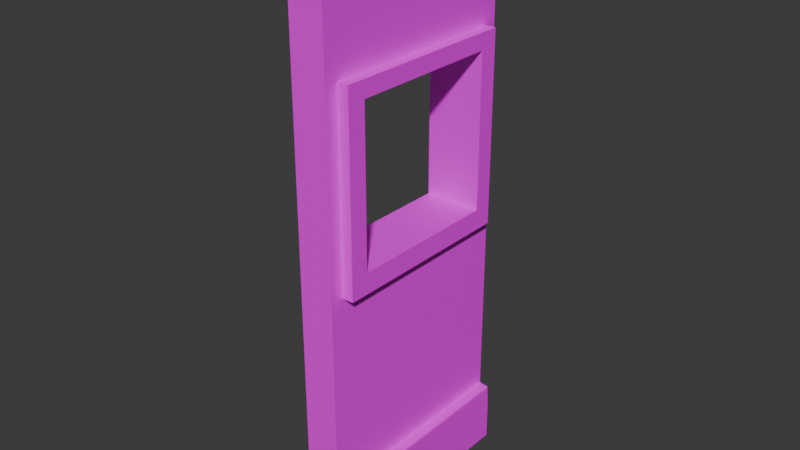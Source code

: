 # Source: WindowWall.blend  (saved by Blender 5.0.119; exported with 4.5.12 LTS)
import bpy
from mathutils import Matrix  # noqa: F401  (used for matrix-valued properties, if any)

bpy.ops.wm.read_factory_settings(use_empty=True)
scene = bpy.context.scene
scene.name = 'Scene'

# ---- collections
col_collection = bpy.data.collections.new('Collection'); scene.collection.children.link(col_collection)

# ---- images (referenced by path relative to the original .blend; pixels are not part of the script)
import os
ASSET_DIR = os.environ.get("B2B_ASSET_DIR", "")  # directory of the original .blend (textures are referenced by path, not embedded)
HERE = os.path.dirname(os.path.abspath(__file__))  # packed textures are extracted next to this script under _unpacked/

def load_image(name, relpath, width, height, colorspace="sRGB"):
    """Load a texture the original file referenced (path relative to the .blend, or extracted next to this script)."""
    p = next((c for c in (os.path.join(HERE, relpath), os.path.join(ASSET_DIR, relpath)) if relpath and os.path.exists(c)), "")
    if p:
        img = bpy.data.images.load(p, check_existing=True)
        img.name = name
    else:  # same state as the original file: an image datablock whose file is absent (Cycles renders it pink)
        img = bpy.data.images.new(name, width, height)
        img.source = "FILE"
        img.filepath = "//" + (relpath or name)
    img.colorspace_settings.name = colorspace
    return img
img_plain_wall_walltex_png = load_image('plain_wall_walltex.png', 'plain_wall_walltex.png', 1024, 1024, 'sRGB')

# ---- materials (node trees are filled in below, after node groups)
mat_windowwall = bpy.data.materials.new('WindowWall')

# ---- material node trees
mat_windowwall.use_nodes = True; mat_windowwall.node_tree.nodes.clear()
_N = mat_windowwall.node_tree.nodes; _L = mat_windowwall.node_tree.links
n0 = _N.new('ShaderNodeBsdfPrincipled'); n0.name = 'Principled BSDF'; n0.location = (-200, 100)
n1 = _N.new('ShaderNodeOutputMaterial'); n1.name = 'Material Output'; n1.location = (200, 100)
n2 = _N.new('ShaderNodeTexImage'); n2.name = 'Image Texture'; n2.location = (-755, 134)
n2.image = img_plain_wall_walltex_png
_L.new(n0.outputs[0], n1.inputs[0])
_L.new(n2.outputs[0], n0.inputs[0])
n1.is_active_output = True

# ---- world
world_world = bpy.data.worlds.new('World'); scene.world = world_world
world_world.use_nodes = True; world_world.node_tree.nodes.clear()
_N = world_world.node_tree.nodes; _L = world_world.node_tree.links
n0 = _N.new('ShaderNodeOutputWorld'); n0.name = 'World Output'; n0.location = (200, 100)
n1 = _N.new('ShaderNodeBackground'); n1.name = 'Background'; n1.location = (-200, 100)
n1.inputs[0].default_value = (0.05088, 0.05088, 0.05088, 1.0)
_L.new(n1.outputs[0], n0.inputs[0])
n0.is_active_output = True
world_world.color = (0.05088, 0.05088, 0.05088)
world_world.sun_shadow_jitter_overblur = 0.0

# ---- meshes
me_cube_004 = bpy.data.meshes.new('Cube.004')
me_cube_004.from_pydata([(0.0, 0.0, 0.0), (0.0, 0.0, 0.0963), (0.0, 0.0, 0.1926), (0.0, 0.0, 0.2889), (0.0, 0.0, 0.3852), (0.0, 0.0, 0.4815), (0.0, 0.0, 0.5778), (-0.05114, 0.06287, 1.181), (0.0, 0.0, 0.6741), (0.0, 0.0, 0.7704), (0.0, 0.0, 0.8667), (0.0, 0.0, 0.963), (0.0, 0.0, 1.059), (0.0, 0.0, 1.156), (0.0, 0.0, 1.252), (0.0, 0.06287, 1.181), (0.0, 0.06287, 1.252), (0.0, 0.0, 1.348), (0.0, 0.0, 1.444), (0.0, 0.0, 1.541), (0.0, 0.06287, 1.348), (0.0, 0.06287, 1.444), (0.0, 0.06287, 1.541), (0.0, 0.0, 1.637), (0.0, 0.0, 1.733), (0.0, 0.0, 1.83), (0.0, 0.0, 1.926), (0.0, 0.06287, 1.637), (0.0, 0.06287, 1.733), (0.0, 0.06287, 1.83), (0.0, 0.06287, 1.926), (-0.05114, 0.06287, 2.055), (0.0, 0.0, 2.022), (0.0, 0.0, 2.119), (0.0, 0.0, 2.215), (0.0, 0.06287, 2.022), (0.0, 0.06287, 2.055), (0.0, 0.0, 2.311), (0.0, 0.0, 2.407), (0.0, 0.0, 2.504), (0.0, 0.0, 2.6), (0.0, 1.0, 0.0), (0.0, 1.0, 0.0963), (0.0, 1.0, 0.1926), (0.0, 1.0, 0.2889), (0.0, 1.0, 0.3852), (0.0, 1.0, 0.4815), (0.0, 1.0, 0.5778), (-0.05114, 0.9371, 1.181), (0.0, 1.0, 0.6741), (0.0, 1.0, 0.7704), (0.0, 1.0, 0.8667), (0.0, 1.0, 0.963), (0.0, 0.9371, 1.181), (0.0, 0.9371, 1.252), (0.0, 1.0, 1.059), (0.0, 1.0, 1.156), (0.0, 1.0, 1.252), (0.0, 0.9371, 1.348), (0.0, 0.9371, 1.444), (0.0, 0.9371, 1.541), (0.0, 1.0, 1.348), (0.0, 1.0, 1.444), (0.0, 1.0, 1.541), (0.0, 0.9371, 1.637), (0.0, 0.9371, 1.733), (0.0, 0.9371, 1.83), (0.0, 0.9371, 1.926), (0.0, 1.0, 1.637), (0.0, 1.0, 1.733), (0.0, 1.0, 1.83), (0.0, 1.0, 1.926), (-0.05114, 0.9371, 2.055), (0.0, 0.9371, 2.022), (0.0, 0.9371, 2.055), (0.0, 1.0, 2.022), (0.0, 1.0, 2.119), (0.0, 1.0, 2.215), (0.0, 1.0, 2.311), (0.0, 1.0, 2.407), (0.0, 1.0, 2.504), (0.0, 1.0, 2.6), (0.16, 0.0, 0.0), (0.16, 0.0, 0.0963), (0.16, 0.0, 0.1926), (0.16, 0.0, 0.2889), (0.1644, 0.004358, 0.2889), (0.1687, 0.008716, 0.2889), (0.16, 0.0, 0.3852), (0.16, 0.0, 0.4815), (0.16, 0.0, 0.5778), (0.21, 0.0, 0.0), (0.21, 0.0, 0.0963), (0.2013, 0.0, 0.2802), (0.2013, 0.002553, 0.2863), (0.2013, 0.008716, 0.2889), (0.21, 0.0, 0.1839), (0.21, 0.003455, 0.1926), (0.21, 0.008716, 0.2013), (0.2063, 0.003684, 0.2852), (0.2074, 0.002553, 0.2802), (0.21, 0.008716, 0.2802), (0.2074, 0.008716, 0.2863), (0.16, 0.0, 0.6741), (0.16, 0.0, 0.7704), (0.16, 0.0, 0.8667), (0.16, 0.0, 0.963), (0.16, 0.0, 1.059), (0.16, 0.0, 1.156), (0.16, 0.0, 1.252), (0.16, 0.06287, 1.181), (0.16, 0.06287, 1.252), (0.2111, 0.06287, 1.181), (0.16, 0.0, 1.348), (0.16, 0.0, 1.444), (0.16, 0.0, 1.541), (0.16, 0.06287, 1.348), (0.16, 0.06287, 1.444), (0.16, 0.06287, 1.541), (0.16, 0.0, 1.637), (0.16, 0.0, 1.733), (0.16, 0.0, 1.83), (0.16, 0.0, 1.926), (0.16, 0.06287, 1.637), (0.16, 0.06287, 1.733), (0.16, 0.06287, 1.83), (0.16, 0.06287, 1.926), (0.16, 0.0, 2.022), (0.16, 0.0, 2.119), (0.16, 0.0, 2.215), (0.16, 0.06287, 2.022), (0.16, 0.06287, 2.055), (0.16, 0.0, 2.311), (0.16, 0.0, 2.407), (0.16, 0.0, 2.504), (0.16, 0.0, 2.6), (0.2111, 0.06287, 2.055), (0.16, 1.0, 0.0), (0.16, 1.0, 0.0963), (0.16, 1.0, 0.1926), (0.16, 1.0, 0.2889), (0.1644, 0.9956, 0.2889), (0.1687, 0.9913, 0.2889), (0.16, 1.0, 0.3852), (0.16, 1.0, 0.4815), (0.16, 1.0, 0.5778), (0.21, 1.0, 0.0), (0.21, 1.0, 0.0963), (0.2013, 1.0, 0.2802), (0.2013, 0.9913, 0.2889), (0.2013, 0.9974, 0.2863), (0.21, 0.9913, 0.2013), (0.21, 0.9965, 0.1926), (0.21, 1.0, 0.1839), (0.2063, 0.9963, 0.2852), (0.2074, 0.9974, 0.2802), (0.21, 0.9913, 0.2802), (0.2074, 0.9913, 0.2863), (0.16, 1.0, 0.6741), (0.16, 1.0, 0.7704), (0.16, 1.0, 0.8667), (0.16, 1.0, 0.963), (0.16, 0.9371, 1.181), (0.16, 0.9371, 1.252), (0.16, 1.0, 1.059), (0.16, 1.0, 1.156), (0.16, 1.0, 1.252), (0.2111, 0.9371, 1.181), (0.16, 0.9371, 1.348), (0.16, 0.9371, 1.444), (0.16, 0.9371, 1.541), (0.16, 1.0, 1.348), (0.16, 1.0, 1.444), (0.16, 1.0, 1.541), (0.16, 0.9371, 1.637), (0.16, 0.9371, 1.733), (0.16, 0.9371, 1.83), (0.16, 0.9371, 1.926), (0.16, 1.0, 1.637), (0.16, 1.0, 1.733), (0.16, 1.0, 1.83), (0.16, 1.0, 1.926), (0.16, 0.9371, 2.022), (0.16, 0.9371, 2.055), (0.16, 1.0, 2.022), (0.16, 1.0, 2.119), (0.16, 1.0, 2.215), (0.16, 1.0, 2.311), (0.16, 1.0, 2.407), (0.16, 1.0, 2.504), (0.16, 1.0, 2.6), (0.2111, 0.9371, 2.055), (-0.05114, 0.1476, 1.275), (-0.05114, 0.1476, 1.98), (-0.05114, 0.8524, 1.98), (-0.05114, 0.8524, 1.275), (0.2111, 0.1476, 1.275), (0.2111, 0.1476, 1.98), (0.2111, 0.8524, 1.275), (0.2111, 0.8524, 1.98)], [], [(39, 40, 81, 80), (80, 81, 190, 189), (135, 134, 189, 190), (40, 39, 134, 135), (82, 0, 41, 137), (190, 81, 40, 135), (1, 0, 82, 83), (2, 1, 83, 84), (5, 4, 88, 89), (6, 5, 89, 90), (8, 6, 90, 103), (9, 8, 103, 104), (10, 9, 104, 105), (11, 10, 105, 106), (12, 11, 106, 107), (13, 12, 107, 108), (14, 13, 108, 109), (17, 14, 109, 113), (18, 17, 113, 114), (19, 18, 114, 115), (23, 19, 115, 119), (24, 23, 119, 120), (25, 24, 120, 121), (26, 25, 121, 122), (32, 26, 122, 127), (33, 32, 127, 128), (34, 33, 128, 129), (37, 34, 129, 132), (38, 37, 132, 133), (39, 38, 133, 134), (137, 138, 147, 146), (89, 88, 143, 144), (90, 89, 144, 145), (103, 90, 145, 158), (104, 103, 158, 159), (105, 104, 159, 160), (106, 105, 160, 161), (107, 106, 161, 164), (108, 107, 164, 165), (165, 166, 163, 162, 110, 111, 109, 108), (109, 111, 116, 113), (166, 171, 168, 163), (113, 116, 117, 114), (171, 172, 169, 168), (114, 117, 118, 115), (172, 173, 170, 169), (115, 118, 123, 119), (173, 178, 174, 170), (119, 123, 124, 120), (178, 179, 175, 174), (120, 124, 125, 121), (179, 180, 176, 175), (121, 125, 126, 122), (180, 181, 177, 176), (122, 126, 130, 127), (181, 184, 182, 177), (128, 127, 130, 131, 183, 182, 184, 185), (129, 128, 185, 186), (132, 129, 186, 187), (133, 132, 187, 188), (134, 133, 188, 189), (41, 42, 138, 137), (42, 43, 139, 138), (45, 46, 144, 143), (46, 47, 145, 144), (47, 49, 158, 145), (49, 50, 159, 158), (50, 51, 160, 159), (51, 52, 161, 160), (52, 55, 164, 161), (55, 56, 165, 164), (56, 57, 166, 165), (57, 61, 171, 166), (61, 62, 172, 171), (62, 63, 173, 172), (63, 68, 178, 173), (68, 69, 179, 178), (69, 70, 180, 179), (70, 71, 181, 180), (71, 75, 184, 181), (75, 76, 185, 184), (76, 77, 186, 185), (77, 78, 187, 186), (78, 79, 188, 187), (79, 80, 189, 188), (0, 1, 42, 41), (1, 2, 43, 42), (2, 3, 44, 43), (3, 4, 45, 44), (4, 5, 46, 45), (5, 6, 47, 46), (6, 8, 49, 47), (8, 9, 50, 49), (9, 10, 51, 50), (10, 11, 52, 51), (11, 12, 55, 52), (12, 13, 56, 55), (13, 14, 16, 15, 53, 54, 57, 56), (14, 17, 20, 16), (57, 54, 58, 61), (17, 18, 21, 20), (62, 61, 58, 59), (18, 19, 22, 21), (63, 62, 59, 60), (19, 23, 27, 22), (63, 60, 64, 68), (23, 24, 28, 27), (69, 68, 64, 65), (24, 25, 29, 28), (70, 69, 65, 66), (25, 26, 30, 29), (71, 70, 66, 67), (26, 32, 35, 30), (71, 67, 73, 75), (36, 35, 32, 33, 76, 75, 73, 74), (33, 34, 77, 76), (34, 37, 78, 77), (37, 38, 79, 78), (38, 39, 80, 79), (92, 91, 146, 147), (83, 82, 91, 92), (146, 91, 82, 137), (154, 150, 149, 157), (154, 157, 156, 155), (148, 150, 154, 155), (95, 94, 99, 102), (99, 94, 93, 100), (99, 100, 101, 102), (148, 140, 141, 150), (150, 141, 142, 149), (94, 86, 85, 93), (95, 87, 86, 94), (140, 85, 86, 141), (141, 86, 87, 142), (156, 151, 152, 155), (155, 152, 153, 148), (93, 96, 97, 100), (100, 97, 98, 101), (151, 98, 97, 152), (152, 97, 96, 153), (149, 95, 102, 157), (157, 102, 101, 156), (44, 45, 143, 140), (88, 85, 140, 143), (43, 44, 140, 139), (139, 140, 148, 153), (142, 87, 95, 149), (4, 3, 85, 88), (85, 84, 96, 93), (3, 2, 84, 85), (101, 98, 151, 156), (138, 139, 153, 147), (96, 92, 147, 153), (84, 83, 92, 96), (194, 72, 48, 7, 31, 193, 192, 195), (31, 72, 194, 193), (54, 53, 48, 72, 74, 73, 67, 66, 65, 64, 60, 59, 58), (191, 167, 162, 163, 168, 169, 170, 174, 175, 176, 177, 182, 183), (136, 112, 167, 191, 199, 198, 196, 197), (199, 191, 136, 197), (36, 31, 7, 15, 16, 20, 21, 22, 27, 28, 29, 30, 35), (116, 111, 110, 112, 136, 131, 130, 126, 125, 124, 123, 118, 117), (7, 48, 53, 15), (112, 110, 162, 167), (31, 36, 74, 72), (136, 191, 183, 131), (199, 194, 195, 198), (196, 192, 193, 197), (198, 195, 192, 196), (194, 199, 197, 193)])
_uv = me_cube_004.uv_layers.new(name='UVMap')
_uv.uv.foreach_set('vector', [0.8324, 0.6661, 0.8637, 0.6663, 0.8629, 0.9144, 0.8316, 0.9143, 0.8592, 0.02878, 0.8592, 3.843e-09, 0.907, 4.356e-06, 0.907, 0.02879, 0.8333, 0.6144, 0.8, 0.6149, 0.7969, 0.3594, 0.8303, 0.359, 0.9848, 0.0, 0.9848, 0.02878, 0.937, 0.02879, 0.937, 4.419e-06, 0.6984, 0.5227, 0.7462, 0.5227, 0.7462, 0.8216, 0.6984, 0.8216, 0.5338, 0.6907, 0.5814, 0.6907, 0.5814, 0.9896, 0.5338, 0.9896, 0.9848, 0.7484, 0.9848, 0.7772, 0.937, 0.7772, 0.937, 0.7484, 0.9848, 0.7196, 0.9848, 0.7484, 0.937, 0.7484, 0.937, 0.7196, 0.9848, 0.6333, 0.9848, 0.6621, 0.937, 0.6621, 0.937, 0.6333, 0.9848, 0.6045, 0.9848, 0.6333, 0.937, 0.6333, 0.937, 0.6045, 0.9848, 0.5757, 0.9848, 0.6045, 0.937, 0.6045, 0.937, 0.5757, 0.9848, 0.5469, 0.9848, 0.5757, 0.937, 0.5757, 0.937, 0.5469, 0.9848, 0.5181, 0.9848, 0.5469, 0.937, 0.5469, 0.937, 0.5181, 0.9848, 0.4893, 0.9848, 0.5181, 0.937, 0.5181, 0.937, 0.4893, 0.9848, 0.4606, 0.9848, 0.4893, 0.937, 0.4893, 0.937, 0.4606, 0.9848, 0.4318, 0.9848, 0.4606, 0.937, 0.4606, 0.937, 0.4318, 0.9848, 0.403, 0.9848, 0.4318, 0.937, 0.4318, 0.937, 0.403, 0.9848, 0.3742, 0.9848, 0.403, 0.937, 0.403, 0.937, 0.3742, 0.9848, 0.3454, 0.9848, 0.3742, 0.937, 0.3742, 0.937, 0.3454, 0.9848, 0.3166, 0.9848, 0.3454, 0.937, 0.3454, 0.937, 0.3166, 0.9848, 0.2878, 0.9848, 0.3166, 0.937, 0.3166, 0.937, 0.2879, 0.9848, 0.2591, 0.9848, 0.2878, 0.937, 0.2879, 0.937, 0.2591, 0.9848, 0.2303, 0.9848, 0.2591, 0.937, 0.2591, 0.937, 0.2303, 0.9848, 0.2015, 0.9848, 0.2303, 0.937, 0.2303, 0.937, 0.2015, 0.9848, 0.1727, 0.9848, 0.2015, 0.937, 0.2015, 0.937, 0.1727, 0.9848, 0.1439, 0.9848, 0.1727, 0.937, 0.1727, 0.937, 0.1439, 0.9848, 0.1151, 0.9848, 0.1439, 0.937, 0.1439, 0.937, 0.1151, 0.9848, 0.08635, 0.9848, 0.1151, 0.937, 0.1151, 0.937, 0.08636, 0.9848, 0.05757, 0.9848, 0.08635, 0.937, 0.08636, 0.937, 0.05757, 0.9848, 0.02878, 0.9848, 0.05757, 0.937, 0.05757, 0.937, 0.02879, 0.907, 0.7772, 0.907, 0.7484, 0.922, 0.7484, 0.922, 0.7772, 0.09898, 0.6241, 0.0656, 0.6246, 0.06255, 0.3691, 0.09593, 0.3687, 0.1324, 0.6237, 0.09898, 0.6241, 0.09593, 0.3687, 0.1293, 0.3682, 0.1657, 0.6233, 0.1324, 0.6237, 0.1293, 0.3682, 0.1627, 0.3678, 0.1991, 0.6228, 0.1657, 0.6233, 0.1627, 0.3678, 0.1961, 0.3673, 0.2325, 0.6224, 0.1991, 0.6228, 0.1961, 0.3673, 0.2295, 0.3669, 0.2659, 0.6219, 0.2325, 0.6224, 0.2295, 0.3669, 0.2628, 0.3665, 0.2993, 0.6215, 0.2659, 0.6219, 0.2628, 0.3665, 0.2962, 0.366, 0.3326, 0.6211, 0.2993, 0.6215, 0.2962, 0.366, 0.3296, 0.3656, 0.3296, 0.3656, 0.363, 0.3651, 0.3632, 0.3812, 0.3385, 0.3815, 0.3412, 0.6049, 0.3658, 0.6046, 0.366, 0.6206, 0.3326, 0.6211, 0.366, 0.6206, 0.3658, 0.6046, 0.3992, 0.6041, 0.3994, 0.6202, 0.363, 0.3651, 0.3964, 0.3647, 0.3965, 0.3808, 0.3632, 0.3812, 0.3994, 0.6202, 0.3992, 0.6041, 0.4326, 0.6037, 0.4328, 0.6197, 0.3964, 0.3647, 0.4297, 0.3643, 0.4299, 0.3803, 0.3965, 0.3808, 0.4328, 0.6197, 0.4326, 0.6037, 0.466, 0.6032, 0.4662, 0.6193, 0.4297, 0.3643, 0.4631, 0.3638, 0.4633, 0.3799, 0.4299, 0.3803, 0.4662, 0.6193, 0.466, 0.6032, 0.4994, 0.6028, 0.4995, 0.6189, 0.4631, 0.3638, 0.4965, 0.3634, 0.4967, 0.3794, 0.4633, 0.3799, 0.4995, 0.6189, 0.4994, 0.6028, 0.5327, 0.6024, 0.5329, 0.6184, 0.4965, 0.3634, 0.5299, 0.3629, 0.5301, 0.379, 0.4967, 0.3794, 0.5329, 0.6184, 0.5327, 0.6024, 0.5661, 0.6019, 0.5663, 0.618, 0.5299, 0.3629, 0.5633, 0.3625, 0.5634, 0.3786, 0.5301, 0.379, 0.5663, 0.618, 0.5661, 0.6019, 0.5995, 0.6015, 0.5997, 0.6175, 0.5633, 0.3625, 0.5966, 0.3621, 0.5968, 0.3781, 0.5634, 0.3786, 0.5997, 0.6175, 0.5995, 0.6015, 0.6329, 0.601, 0.6331, 0.6171, 0.5966, 0.3621, 0.63, 0.3616, 0.6302, 0.3777, 0.5968, 0.3781, 0.6664, 0.6167, 0.6331, 0.6171, 0.6329, 0.601, 0.6442, 0.6009, 0.6416, 0.3775, 0.6302, 0.3777, 0.63, 0.3616, 0.6634, 0.3612, 0.6998, 0.6162, 0.6664, 0.6167, 0.6634, 0.3612, 0.6968, 0.3607, 0.7332, 0.6158, 0.6998, 0.6162, 0.6968, 0.3607, 0.7302, 0.3603, 0.7666, 0.6153, 0.7332, 0.6158, 0.7302, 0.3603, 0.7635, 0.3599, 0.8, 0.6149, 0.7666, 0.6153, 0.7635, 0.3599, 0.7969, 0.3594, 0.8592, 0.7772, 0.8592, 0.7484, 0.907, 0.7484, 0.907, 0.7772, 0.8592, 0.7484, 0.8592, 0.7196, 0.907, 0.7196, 0.907, 0.7484, 0.8592, 0.6621, 0.8592, 0.6333, 0.907, 0.6333, 0.907, 0.6621, 0.8592, 0.6333, 0.8592, 0.6045, 0.907, 0.6045, 0.907, 0.6333, 0.8592, 0.6045, 0.8592, 0.5757, 0.907, 0.5757, 0.907, 0.6045, 0.8592, 0.5757, 0.8592, 0.5469, 0.907, 0.5469, 0.907, 0.5757, 0.8592, 0.5469, 0.8592, 0.5181, 0.907, 0.5181, 0.907, 0.5469, 0.8592, 0.5181, 0.8592, 0.4893, 0.907, 0.4893, 0.907, 0.5181, 0.8592, 0.4893, 0.8592, 0.4606, 0.907, 0.4606, 0.907, 0.4893, 0.8592, 0.4606, 0.8592, 0.4318, 0.907, 0.4318, 0.907, 0.4606, 0.8592, 0.4318, 0.8592, 0.403, 0.907, 0.403, 0.907, 0.4318, 0.8592, 0.403, 0.8592, 0.3742, 0.907, 0.3742, 0.907, 0.403, 0.8592, 0.3742, 0.8592, 0.3454, 0.907, 0.3454, 0.907, 0.3742, 0.8592, 0.3454, 0.8592, 0.3166, 0.907, 0.3166, 0.907, 0.3454, 0.8592, 0.3166, 0.8592, 0.2878, 0.907, 0.2879, 0.907, 0.3166, 0.8592, 0.2878, 0.8592, 0.2591, 0.907, 0.2591, 0.907, 0.2879, 0.8592, 0.2591, 0.8592, 0.2303, 0.907, 0.2303, 0.907, 0.2591, 0.8592, 0.2303, 0.8592, 0.2015, 0.907, 0.2015, 0.907, 0.2303, 0.8592, 0.2015, 0.8592, 0.1727, 0.907, 0.1727, 0.907, 0.2015, 0.8592, 0.1727, 0.8592, 0.1439, 0.907, 0.1439, 0.907, 0.1727, 0.8592, 0.1439, 0.8592, 0.1151, 0.907, 0.1151, 0.907, 0.1439, 0.8592, 0.1151, 0.8592, 0.08635, 0.907, 0.08636, 0.907, 0.1151, 0.8592, 0.08635, 0.8592, 0.05757, 0.907, 0.05757, 0.907, 0.08636, 0.8592, 0.05757, 0.8592, 0.02878, 0.907, 0.02879, 0.907, 0.05757, 0.01891, 0.6628, 0.0502, 0.663, 0.04935, 0.9111, 0.01806, 0.911, 0.0502, 0.663, 0.08148, 0.6631, 0.08064, 0.9112, 0.04935, 0.9111, 0.08148, 0.6631, 0.1128, 0.6632, 0.1119, 0.9114, 0.08064, 0.9112, 0.1128, 0.6632, 0.1441, 0.6633, 0.1432, 0.9115, 0.1119, 0.9114, 0.1441, 0.6633, 0.1754, 0.6635, 0.1745, 0.9116, 0.1432, 0.9115, 0.1754, 0.6635, 0.2066, 0.6636, 0.2058, 0.9117, 0.1745, 0.9116, 0.2066, 0.6636, 0.2379, 0.6637, 0.2371, 0.9119, 0.2058, 0.9117, 0.2379, 0.6637, 0.2692, 0.6639, 0.2684, 0.912, 0.2371, 0.9119, 0.2692, 0.6639, 0.3005, 0.664, 0.2997, 0.9121, 0.2684, 0.912, 0.3005, 0.664, 0.3318, 0.6641, 0.331, 0.9122, 0.2997, 0.9121, 0.3318, 0.6641, 0.3631, 0.6642, 0.3623, 0.9124, 0.331, 0.9122, 0.3631, 0.6642, 0.3944, 0.6644, 0.3935, 0.9125, 0.3623, 0.9124, 0.3944, 0.6644, 0.4257, 0.6645, 0.4256, 0.6801, 0.4025, 0.68, 0.4018, 0.8969, 0.4249, 0.897, 0.4248, 0.9126, 0.3935, 0.9125, 0.4257, 0.6645, 0.457, 0.6646, 0.4569, 0.6802, 0.4256, 0.6801, 0.4248, 0.9126, 0.4249, 0.897, 0.4562, 0.8971, 0.4561, 0.9127, 0.457, 0.6646, 0.4883, 0.6647, 0.4882, 0.6803, 0.4569, 0.6802, 0.4874, 0.9129, 0.4561, 0.9127, 0.4562, 0.8971, 0.4875, 0.8973, 0.4883, 0.6647, 0.5195, 0.6649, 0.5195, 0.6805, 0.4882, 0.6803, 0.5187, 0.913, 0.4874, 0.9129, 0.4875, 0.8973, 0.5188, 0.8974, 0.5195, 0.6649, 0.5508, 0.665, 0.5508, 0.6806, 0.5195, 0.6805, 0.5187, 0.913, 0.5188, 0.8974, 0.55, 0.8975, 0.55, 0.9131, 0.5508, 0.665, 0.5821, 0.6651, 0.5821, 0.6807, 0.5508, 0.6806, 0.5813, 0.9132, 0.55, 0.9131, 0.55, 0.8975, 0.5813, 0.8976, 0.5821, 0.6651, 0.6134, 0.6652, 0.6134, 0.6808, 0.5821, 0.6807, 0.6126, 0.9134, 0.5813, 0.9132, 0.5813, 0.8976, 0.6126, 0.8978, 0.6134, 0.6652, 0.6447, 0.6654, 0.6446, 0.681, 0.6134, 0.6808, 0.6439, 0.9135, 0.6126, 0.9134, 0.6126, 0.8978, 0.6439, 0.8979, 0.6447, 0.6654, 0.676, 0.6655, 0.6759, 0.6811, 0.6446, 0.681, 0.6439, 0.9135, 0.6439, 0.8979, 0.6752, 0.898, 0.6751, 0.9136, 0.6866, 0.6811, 0.6759, 0.6811, 0.676, 0.6655, 0.7073, 0.6656, 0.7064, 0.9138, 0.6751, 0.9136, 0.6752, 0.898, 0.6859, 0.8981, 0.7073, 0.6656, 0.7386, 0.6657, 0.7377, 0.9139, 0.7064, 0.9138, 0.7386, 0.6657, 0.7699, 0.6659, 0.769, 0.914, 0.7377, 0.9139, 0.7699, 0.6659, 0.8011, 0.666, 0.8003, 0.9141, 0.769, 0.914, 0.8011, 0.666, 0.8324, 0.6661, 0.8316, 0.9143, 0.8003, 0.9141, 0.1004, 0.02136, 0.1292, 0.02136, 0.1292, 0.3203, 0.1004, 0.3203, 0.937, 0.7484, 0.937, 0.7772, 0.922, 0.7772, 0.922, 0.7484, 0.6835, 0.8216, 0.6835, 0.5227, 0.6984, 0.5227, 0.6984, 0.8216, 0.8249, 0.5238, 0.8265, 0.5235, 0.8265, 0.5253, 0.8246, 0.5253, 0.5982, 0.8205, 0.5979, 0.819, 0.5997, 0.819, 0.5997, 0.8209, 0.9194, 0.6934, 0.9194, 0.6916, 0.9209, 0.6919, 0.9212, 0.6934, 0.8265, 0.819, 0.8265, 0.8209, 0.8249, 0.8205, 0.8246, 0.819, 0.9231, 0.6919, 0.9246, 0.6916, 0.9246, 0.6934, 0.9228, 0.6934, 0.5982, 0.5238, 0.5997, 0.5235, 0.5997, 0.5253, 0.5979, 0.5253, 0.8263, 0.5227, 0.8388, 0.5227, 0.8375, 0.524, 0.8265, 0.5235, 0.8265, 0.5235, 0.8375, 0.524, 0.8362, 0.5253, 0.8265, 0.5253, 0.8265, 0.8209, 0.8375, 0.8203, 0.8388, 0.8216, 0.8263, 0.8216, 0.8265, 0.819, 0.8362, 0.819, 0.8375, 0.8203, 0.8265, 0.8209, 0.8388, 0.5227, 0.8388, 0.8216, 0.8375, 0.8203, 0.8375, 0.524, 0.8375, 0.524, 0.8375, 0.8203, 0.8362, 0.819, 0.8362, 0.5253, 0.5997, 0.819, 0.6233, 0.819, 0.6259, 0.8206, 0.5997, 0.8209, 0.9212, 0.6934, 0.922, 0.7196, 0.922, 0.7222, 0.9194, 0.6934, 0.9246, 0.6934, 0.922, 0.7222, 0.922, 0.7196, 0.9228, 0.6934, 0.5997, 0.5235, 0.6259, 0.5237, 0.6233, 0.5253, 0.5997, 0.5253, 0.06901, 0.3177, 0.06901, 0.02396, 0.07162, 0.02239, 0.07162, 0.3193, 0.07162, 0.3193, 0.07162, 0.02239, 0.07422, 0.02136, 0.07422, 0.3203, 0.2723, 0.02396, 0.2723, 0.3177, 0.2704, 0.3177, 0.2704, 0.02396, 0.04358, 0.3177, 0.04358, 0.02396, 0.04544, 0.02396, 0.04544, 0.3177, 0.8592, 0.6908, 0.8592, 0.6621, 0.907, 0.6621, 0.907, 0.6908, 0.0656, 0.6246, 0.03222, 0.625, 0.02917, 0.3695, 0.06255, 0.3691, 0.8592, 0.7196, 0.8592, 0.6908, 0.907, 0.6908, 0.907, 0.7196, 0.907, 0.7196, 0.907, 0.6908, 0.9194, 0.6934, 0.922, 0.7222, 0.2819, 0.02396, 0.2819, 0.3177, 0.2723, 0.3177, 0.2723, 0.02396, 0.9848, 0.6621, 0.9848, 0.6908, 0.937, 0.6908, 0.937, 0.6621, 0.937, 0.6908, 0.937, 0.7196, 0.922, 0.7222, 0.9246, 0.6934, 0.9848, 0.6908, 0.9848, 0.7196, 0.937, 0.7196, 0.937, 0.6908, 0.04544, 0.02396, 0.06901, 0.02396, 0.06901, 0.3177, 0.04544, 0.3177, 0.907, 0.7484, 0.907, 0.7196, 0.922, 0.7222, 0.922, 0.7484, 0.07422, 0.02136, 0.1004, 0.02136, 0.1004, 0.3203, 0.07422, 0.3203, 0.937, 0.7196, 0.937, 0.7484, 0.922, 0.7484, 0.922, 0.7222, 0.4169, 0.03288, 0.4244, 0.0262, 0.4244, 0.1035, 0.3471, 0.1035, 0.3471, 0.0262, 0.3545, 0.03288, 0.3545, 0.09523, 0.4169, 0.09523, 0.3471, 0.0262, 0.4244, 0.0262, 0.4169, 0.03288, 0.3545, 0.03288, 0.4091, 0.3143, 0.4091, 0.3205, 0.4045, 0.3205, 0.4045, 0.2432, 0.4091, 0.2432, 0.4091, 0.2461, 0.4091, 0.2546, 0.4091, 0.2631, 0.4091, 0.2717, 0.4091, 0.2802, 0.4091, 0.2887, 0.4091, 0.2972, 0.4091, 0.3057, 0.3955, 0.2432, 0.3955, 0.3205, 0.391, 0.3205, 0.391, 0.3143, 0.391, 0.3057, 0.391, 0.2972, 0.391, 0.2887, 0.391, 0.2802, 0.391, 0.2717, 0.391, 0.2631, 0.391, 0.2546, 0.391, 0.2461, 0.391, 0.2432, 0.3471, 0.1035, 0.4244, 0.1035, 0.4244, 0.1809, 0.3471, 0.1809, 0.3537, 0.1734, 0.4161, 0.1734, 0.4161, 0.111, 0.3537, 0.111, 0.3537, 0.1734, 0.3471, 0.1809, 0.3471, 0.1035, 0.3537, 0.111, 0.4, 0.2432, 0.4045, 0.2432, 0.4045, 0.3205, 0.4, 0.3205, 0.4, 0.3143, 0.4, 0.3057, 0.4, 0.2972, 0.4, 0.2887, 0.4, 0.2802, 0.4, 0.2717, 0.4, 0.2631, 0.4, 0.2546, 0.4, 0.2461, 0.4, 0.3057, 0.4, 0.3143, 0.4, 0.3205, 0.3955, 0.3205, 0.3955, 0.2432, 0.4, 0.2432, 0.4, 0.2461, 0.4, 0.2546, 0.4, 0.2631, 0.4, 0.2717, 0.4, 0.2802, 0.4, 0.2887, 0.4, 0.2972, 0.3262, 0.048, 0.3262, 0.3093, 0.3109, 0.3093, 0.3109, 0.048, 0.4184, 0.1809, 0.4229, 0.1809, 0.4229, 0.2582, 0.4184, 0.2582, 0.466, 0.1035, 0.4615, 0.1035, 0.4615, 0.0262, 0.466, 0.0262, 0.4091, 0.3205, 0.4091, 0.2432, 0.4136, 0.2432, 0.4136, 0.3205, 0.02846, 0.04801, 0.1069, 0.048, 0.1069, 0.2587, 0.02846, 0.2587, 0.1853, 0.2587, 0.1069, 0.2587, 0.1069, 0.048, 0.1853, 0.04801, 0.1853, 0.048, 0.2633, 0.048, 0.2633, 0.2587, 0.1853, 0.2587, 0.4142, 0.2432, 0.391, 0.2432, 0.391, 0.1809, 0.4142, 0.1809])
me_cube_004.materials.append(mat_windowwall)
me_cube_004.update()

# ---- objects
ob_windowwall = bpy.data.objects.new('WindowWall', me_cube_004)

# ---- transforms, parenting, visibility, modifiers, constraints
ob_windowwall.location = (0.0, 0.0, 0.0)

# ---- collection membership
col_collection.objects.link(ob_windowwall)

# ---- scene / render settings (as saved in the file)
scene.frame_start = 1; scene.frame_end = 250; scene.frame_set(1)
scene.render.engine = 'BLENDER_EEVEE_NEXT'
scene.render.bake_bias = 0.0
scene.render.bake_samples = 0
bpy.context.view_layer.update()

# ---- added for rendering (the .blend has no active camera and no usable light): camera, sun
cam_auto = bpy.data.cameras.new('AutoCamera')
cam_auto.lens = 50.0
cam_auto.sensor_width = 36.0
cam_auto.clip_end = 1000.0
ob_auto_camera = bpy.data.objects.new('AutoCamera', cam_auto)
scene.collection.objects.link(ob_auto_camera)
ob_auto_camera.location = (2.66878, -2.60653, 3.37102)
ob_auto_camera.rotation_euler = (1.09748, -7.21219e-08, 0.694738)
scene.camera = ob_auto_camera
light_auto_sun = bpy.data.lights.new('AutoSun', 'SUN')
light_auto_sun.energy = 3.0
light_auto_sun.angle = 0.0523599
ob_auto_sun = bpy.data.objects.new('AutoSun', light_auto_sun)
scene.collection.objects.link(ob_auto_sun)
ob_auto_sun.rotation_euler = (0.872665, 0.174533, 0.523599)
bpy.context.view_layer.update()
